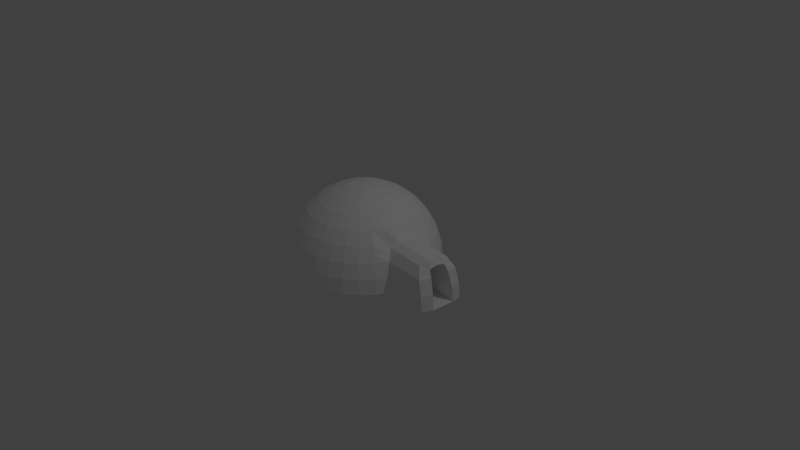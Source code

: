 # Source: igloo.blend  (saved by Blender 2.78.0; exported with 4.5.12 LTS)
import bpy
from mathutils import Matrix  # noqa: F401  (used for matrix-valued properties, if any)

bpy.ops.wm.read_factory_settings(use_empty=True)
scene = bpy.context.scene
scene.name = 'Scene'

# ---- collections
col_collection_1 = bpy.data.collections.new('Collection 1'); scene.collection.children.link(col_collection_1)

# ---- materials (node trees are filled in below, after node groups)
mat_material_001 = bpy.data.materials.new('Material.001')
mat_material_001.alpha_threshold = 0.0
mat_material_001.use_transparent_shadow = False
mat_material_001.diffuse_color = (1.0, 1.0, 1.0, 1.0)
mat_material_001.roughness = 0.5
mat_material_002 = bpy.data.materials.new('Material.002')
mat_material_002.alpha_threshold = 0.0
mat_material_002.use_transparent_shadow = False
mat_material_002.diffuse_color = (0.0, 0.0, 0.0, 1.0)
mat_material_002.roughness = 0.5

# ---- material node trees

# ---- world
world_world = bpy.data.worlds.new('World'); scene.world = world_world
world_world.color = (0.05088, 0.05088, 0.05088)
world_world.use_sun_shadow = False
world_world.sun_shadow_jitter_overblur = 0.0
world_world.cycles.sampling_method = 'MANUAL'

# ---- cameras
cam_camera = bpy.data.cameras.new('Camera')
cam_camera.clip_end = 100.0
cam_camera.lens = 35.0
cam_camera.sensor_width = 32.0
cam_camera.sensor_height = 18.0
cam_camera.ortho_scale = 7.314
cam_camera.dof.focus_distance = 0.0
cam_camera.dof.aperture_fstop = 128.0

# ---- lights
light_lamp = bpy.data.lights.new('Lamp', 'POINT')
light_lamp.transmission_factor = 0.0
light_lamp.cutoff_distance = 30.0
light_lamp.energy = 100.0
light_lamp.shadow_buffer_clip_start = 1.001
light_lamp.shadow_soft_size = 0.1
light_lamp.shadow_maximum_resolution = 0.006
light_lamp.use_absolute_resolution = True

# ---- meshes
me_sphere = bpy.data.meshes.new('Sphere')
me_sphere.from_pydata([(0.03806, 0.1913, 0.9808), (0.07466, 0.3753, 0.9239), (0.1084, 0.5449, 0.8315), (0.1379, 0.6935, 0.7071), (0.1622, 0.8155, 0.5556), (0.1802, 0.9061, 0.3827), (0.1913, 0.9619, 0.1951), (0.1951, 0.9808, 7.55e-08), (0.07466, 0.1802, 0.9808), (0.1464, 0.3536, 0.9239), (0.2126, 0.5133, 0.8315), (0.2706, 0.6533, 0.7071), (0.3182, 0.7682, 0.5556), (0.3536, 0.8536, 0.3827), (0.3753, 0.9061, 0.1951), (0.3827, 0.9239, 7.55e-08), (0.1084, 0.1622, 0.9808), (0.2126, 0.3182, 0.9239), (0.3087, 0.4619, 0.8315), (0.3928, 0.5879, 0.7071), (0.4619, 0.6913, 0.5556), (0.5133, 0.7682, 0.3827), (0.5449, 0.8155, 0.1951), (0.5556, 0.8315, 7.55e-08), (0.1379, 0.1379, 0.9808), (0.2706, 0.2706, 0.9239), (0.3928, 0.3928, 0.8315), (0.5, 0.5, 0.7071), (0.5879, 0.5879, 0.5556), (0.6533, 0.6533, 0.3827), (0.6935, 0.6935, 0.1951), (0.7071, 0.7071, 7.55e-08), (0.1622, 0.1084, 0.9808), (0.3182, 0.2126, 0.9239), (0.4619, 0.3087, 0.8315), (0.5879, 0.3928, 0.7071), (0.6913, 0.4619, 0.5556), (0.7682, 0.5133, 0.3827), (0.8155, 0.5449, 0.1951), (0.8315, 0.5556, 7.55e-08), (0.1802, 0.07466, 0.9808), (0.3536, 0.1464, 0.9239), (0.5133, 0.2126, 0.8315), (0.6533, 0.2706, 0.7071), (0.7682, 0.3182, 0.5556), (0.8536, 0.3536, 0.3827), (0.9061, 0.3753, 0.1951), (0.9239, 0.3827, 7.55e-08), (0.1913, 0.03806, 0.9808), (0.3753, 0.07466, 0.9239), (0.5449, 0.1084, 0.8315), (0.6935, 0.1379, 0.7071), (0.8155, 0.1161, 0.5154), (0.9061, 0.1802, 0.3827), (0.9619, 0.1913, 0.1951), (0.9808, 0.1951, 7.55e-08), (0.1951, -3.266e-07, 0.9808), (0.3827, -3.192e-07, 0.9239), (0.5556, -3.117e-07, 0.8315), (0.7071, -3.192e-07, 0.7071), (0.8315, -3.341e-07, 0.5556), (1.0, -3.788e-07, 7.55e-08), (0.1913, -0.03806, 0.9808), (0.3753, -0.07466, 0.9239), (0.5449, -0.1084, 0.8315), (0.6935, -0.138, 0.7071), (0.8155, -0.1622, 0.5556), (0.9808, -0.1951, 7.55e-08), (0.1802, -0.07466, 0.9808), (0.3536, -0.1464, 0.9239), (0.5133, -0.2126, 0.8315), (0.6533, -0.2706, 0.7071), (0.7682, -0.2648, 0.5047), (0.8536, -0.3536, 0.3827), (0.9061, -0.3753, 0.1951), (0.9239, -0.3827, 7.55e-08), (0.1622, -0.1084, 0.9808), (0.3182, -0.2126, 0.9239), (0.4619, -0.3087, 0.8315), (0.5879, -0.3928, 0.7071), (0.6913, -0.4619, 0.5556), (0.7682, -0.5133, 0.3827), (0.8155, -0.5449, 0.1951), (0.8315, -0.5556, 7.55e-08), (0.1379, -0.138, 0.9808), (0.2706, -0.2706, 0.9239), (0.3928, -0.3928, 0.8315), (0.5, -0.5, 0.7071), (0.5879, -0.5879, 0.5556), (0.6533, -0.6533, 0.3827), (0.6935, -0.6935, 0.1951), (0.7071, -0.7071, 7.55e-08), (0.1084, -0.1622, 0.9808), (0.2126, -0.3182, 0.9239), (0.3087, -0.4619, 0.8315), (0.3928, -0.5879, 0.7071), (0.4619, -0.6913, 0.5556), (0.5133, -0.7682, 0.3827), (0.5449, -0.8155, 0.1951), (0.5556, -0.8315, 7.55e-08), (0.07466, -0.1802, 0.9808), (0.1464, -0.3536, 0.9239), (0.2126, -0.5133, 0.8315), (0.2706, -0.6533, 0.7071), (0.3182, -0.7682, 0.5556), (0.3536, -0.8536, 0.3827), (0.3753, -0.9061, 0.1951), (0.3827, -0.9239, 7.55e-08), (0.03806, -0.1913, 0.9808), (0.07466, -0.3753, 0.9239), (0.1084, -0.5449, 0.8315), (0.1379, -0.6935, 0.7071), (0.1622, -0.8155, 0.5556), (0.1802, -0.9061, 0.3827), (0.1913, -0.9619, 0.1951), (0.1951, -0.9808, 7.55e-08), (-7.212e-09, -0.1951, 0.9808), (4.122e-08, -0.3827, 0.9239), (2.632e-08, -0.5556, 0.8315), (-2.584e-08, -0.7071, 0.7071), (-8.544e-08, -0.8315, 0.5556), (6.357e-08, -0.9239, 0.3827), (-8.544e-08, -0.9808, 0.1951), (-1.003e-07, -1.0, 7.55e-08), (-0.03806, -0.1913, 0.9808), (-0.07466, -0.3753, 0.9239), (-0.1084, -0.5449, 0.8315), (-0.1379, -0.6935, 0.7071), (-0.1622, -0.8155, 0.5556), (-0.1802, -0.9061, 0.3827), (-0.1913, -0.9619, 0.1951), (-0.1951, -0.9808, 7.55e-08), (-0.07466, -0.1802, 0.9808), (-0.1464, -0.3536, 0.9239), (-0.2126, -0.5133, 0.8315), (-0.2706, -0.6533, 0.7071), (-0.3182, -0.7682, 0.5556), (-0.3536, -0.8536, 0.3827), (-0.3753, -0.9061, 0.1951), (-0.3827, -0.9239, 7.55e-08), (-1.81e-07, -5.968e-07, 1.0), (-0.1084, -0.1622, 0.9808), (-0.2126, -0.3182, 0.9239), (-0.3087, -0.4619, 0.8315), (-0.3928, -0.5879, 0.7071), (-0.4619, -0.6913, 0.5556), (-0.5133, -0.7682, 0.3827), (-0.5449, -0.8155, 0.1951), (-0.5556, -0.8315, 7.55e-08), (-0.1379, -0.138, 0.9808), (-0.2706, -0.2706, 0.9239), (-0.3928, -0.3928, 0.8315), (-0.5, -0.5, 0.7071), (-0.5879, -0.5879, 0.5556), (-0.6533, -0.6533, 0.3827), (-0.6935, -0.6935, 0.1951), (-0.7071, -0.7071, 7.55e-08), (-0.1622, -0.1084, 0.9808), (-0.3182, -0.2126, 0.9239), (-0.4619, -0.3087, 0.8315), (-0.5879, -0.3928, 0.7071), (-0.6913, -0.4619, 0.5556), (-0.7682, -0.5133, 0.3827), (-0.8155, -0.5449, 0.1951), (-0.8315, -0.5556, 7.55e-08), (-0.1802, -0.07466, 0.9808), (-0.3536, -0.1464, 0.9239), (-0.5133, -0.2126, 0.8315), (-0.6533, -0.2706, 0.7071), (-0.7682, -0.3182, 0.5556), (-0.8536, -0.3536, 0.3827), (-0.9061, -0.3753, 0.1951), (-0.9239, -0.3827, 7.55e-08), (-0.1913, -0.03806, 0.9808), (-0.3753, -0.07466, 0.9239), (-0.5449, -0.1084, 0.8315), (-0.6935, -0.1379, 0.7071), (-0.8155, -0.1622, 0.5556), (-0.9061, -0.1802, 0.3827), (-0.9619, -0.1913, 0.1951), (-0.9808, -0.1951, 7.55e-08), (-0.1951, -3.117e-07, 0.9808), (-0.3827, -2.819e-07, 0.9239), (-0.5556, -2.819e-07, 0.8315), (-0.7071, -1.851e-07, 0.7071), (-0.8315, -1.404e-07, 0.5556), (-0.9239, -3.192e-07, 0.3827), (-0.9808, -9.567e-08, 0.1951), (-1.0, -1.404e-07, 7.55e-08), (-0.1913, 0.03806, 0.9808), (-0.3753, 0.07466, 0.9239), (-0.5449, 0.1084, 0.8315), (-0.6935, 0.1379, 0.7071), (-0.8155, 0.1622, 0.5556), (-0.9061, 0.1802, 0.3827), (-0.9619, 0.1913, 0.1951), (-0.9808, 0.1951, 7.55e-08), (-0.1802, 0.07466, 0.9808), (-0.3536, 0.1464, 0.9239), (-0.5133, 0.2126, 0.8315), (-0.6533, 0.2706, 0.7071), (-0.7682, 0.3182, 0.5556), (-0.8536, 0.3536, 0.3827), (-0.9061, 0.3753, 0.1951), (-0.9239, 0.3827, 7.55e-08), (-0.1622, 0.1084, 0.9808), (-0.3182, 0.2126, 0.9239), (-0.4619, 0.3087, 0.8315), (-0.5879, 0.3928, 0.7071), (-0.6913, 0.4619, 0.5556), (-0.7682, 0.5133, 0.3827), (-0.8155, 0.5449, 0.1951), (-0.8315, 0.5556, 7.55e-08), (-0.1379, 0.1379, 0.9808), (-0.2706, 0.2706, 0.9239), (-0.3928, 0.3928, 0.8315), (-0.5, 0.5, 0.7071), (-0.5879, 0.5879, 0.5556), (-0.6533, 0.6533, 0.3827), (-0.6935, 0.6935, 0.1951), (-0.7071, 0.7071, 7.55e-08), (-0.1084, 0.1622, 0.9808), (-0.2126, 0.3182, 0.9239), (-0.3087, 0.4619, 0.8315), (-0.3928, 0.5879, 0.7071), (-0.4619, 0.6913, 0.5556), (-0.5133, 0.7682, 0.3827), (-0.5449, 0.8155, 0.1951), (-0.5556, 0.8315, 7.55e-08), (-0.07466, 0.1802, 0.9808), (-0.1464, 0.3536, 0.9239), (-0.2126, 0.5133, 0.8315), (-0.2706, 0.6533, 0.7071), (-0.3182, 0.7682, 0.5556), (-0.3536, 0.8536, 0.3827), (-0.3753, 0.9061, 0.1951), (-0.3827, 0.9239, 7.55e-08), (-0.03806, 0.1913, 0.9808), (-0.07466, 0.3753, 0.9239), (-0.1084, 0.5449, 0.8315), (-0.1379, 0.6935, 0.7071), (-0.1622, 0.8155, 0.5556), (-0.1802, 0.9061, 0.3827), (-0.1913, 0.9619, 0.1951), (-0.1951, 0.9808, 7.55e-08), (3.749e-08, 0.1951, 0.9808), (7.847e-08, 0.3827, 0.9239), (1.083e-07, 0.5556, 0.8315), (1.53e-07, 0.7071, 0.7071), (2.722e-07, 0.8315, 0.5556), (6.357e-08, 0.9239, 0.3827), (2.573e-07, 0.9808, 0.1951), (2.722e-07, 1.0, 7.55e-08), (1.373, 0.05774, 0.5128), (1.464, 0.1219, 0.3801), (1.52, 0.133, 0.1925), (1.539, 0.1367, -0.002608), (1.389, -0.05834, 0.553), (1.482, -0.01491, 0.3801), (1.539, -0.002782, 0.1925), (1.558, 0.01085, -0.002608), (1.373, -0.2206, 0.553), (1.464, -0.2698, 0.3801), (1.52, -0.2932, 0.1925), (1.539, -0.3023, -0.002608), (1.326, -0.3232, 0.5021), (1.411, -0.4119, 0.3801), (1.464, -0.4337, 0.1925), (1.482, -0.441, -0.002608), (0.5505, -0.05177, 0.8315), (0.3792, -0.03566, 0.9239), (0.7006, -0.06589, 0.7071), (0.8238, -0.07748, 0.5556), (0.9908, -0.09319, 7.55e-08), (0.1933, -0.01818, 0.9808), (1.382, -0.1358, 0.553), (1.549, -0.1515, -0.002608), (0.1712, 0.8609, 0.469), (0.3359, 0.8109, 0.469), (0.4876, 0.7298, 0.469), (0.6207, 0.6207, 0.469), (0.7298, 0.4876, 0.469), (0.8109, 0.3359, 0.469), (0.8609, 0.1482, 0.449), (0.8109, -0.3092, 0.4436), (0.7298, -0.4876, 0.469), (0.6207, -0.6207, 0.469), (0.4876, -0.7298, 0.469), (0.3359, -0.8109, 0.469), (0.1712, -0.8609, 0.469), (-1.084e-08, -0.8777, 0.469), (-0.1712, -0.8609, 0.469), (-0.3359, -0.8109, 0.469), (-0.4876, -0.7298, 0.469), (-0.6207, -0.6207, 0.469), (-0.7298, -0.4876, 0.469), (-0.8109, -0.3359, 0.469), (-0.8609, -0.1712, 0.469), (-0.8777, -2.299e-07, 0.469), (-0.8609, 0.1712, 0.469), (-0.8109, 0.3359, 0.469), (-0.7298, 0.4876, 0.469), (-0.6207, 0.6207, 0.469), (-0.4876, 0.7298, 0.469), (-0.3359, 0.8109, 0.469), (-0.1712, 0.8609, 0.469), (1.677e-07, 0.8777, 0.469), (1.419, 0.08986, 0.4463), (1.436, -0.0366, 0.4664), (1.419, -0.2452, 0.4664), (1.369, -0.3676, 0.441), (1.428, -0.1401, 0.4877), (1.482, -0.01491, 0.3801), (1.539, -0.002782, 0.1925), (1.558, 0.01085, -0.002608), (1.464, -0.2698, 0.3801), (1.52, -0.2932, 0.1925), (1.539, -0.3023, -0.002608), (1.549, -0.1515, -0.002608), (1.436, -0.0366, 0.4664), (1.419, -0.2452, 0.4664), (1.428, -0.1401, 0.4877), (0.9343, 0.02252, 0.223), (0.9912, 0.03466, 0.03541), (1.01, 0.04829, -0.001468), (0.9165, -0.2324, 0.223), (0.9723, -0.2557, 0.03541), (0.9912, -0.2648, -0.001468), (0.9258, -0.107, 0.223), (0.9822, -0.1123, 0.03541), (1.001, -0.1141, -0.001468), (0.8881, 0.0008377, 0.3093), (0.8713, -0.2078, 0.3093), (0.8801, -0.1027, 0.3306)], [], [(306, 249, 4, 277), (251, 250, 5, 6), (252, 251, 6, 7), (245, 140, 0), (246, 245, 0, 1), (247, 246, 1, 2), (248, 247, 2, 3), (249, 248, 3, 4), (4, 3, 11, 12), (277, 4, 12, 278), (6, 5, 13, 14), (7, 6, 14, 15), (0, 140, 8), (1, 0, 8, 9), (2, 1, 9, 10), (3, 2, 10, 11), (9, 8, 16, 17), (10, 9, 17, 18), (11, 10, 18, 19), (12, 11, 19, 20), (278, 12, 20, 279), (14, 13, 21, 22), (15, 14, 22, 23), (8, 140, 16), (279, 20, 28, 280), (22, 21, 29, 30), (23, 22, 30, 31), (16, 140, 24), (17, 16, 24, 25), (18, 17, 25, 26), (19, 18, 26, 27), (20, 19, 27, 28), (25, 24, 32, 33), (26, 25, 33, 34), (27, 26, 34, 35), (28, 27, 35, 36), (280, 28, 36, 281), (30, 29, 37, 38), (31, 30, 38, 39), (24, 140, 32), (281, 36, 44, 282), (38, 37, 45, 46), (39, 38, 46, 47), (32, 140, 40), (33, 32, 40, 41), (34, 33, 41, 42), (35, 34, 42, 43), (36, 35, 43, 44), (42, 41, 49, 50), (43, 42, 50, 51), (44, 43, 51, 52), (282, 44, 52, 283), (46, 45, 53, 54), (47, 46, 54, 55), (40, 140, 48), (41, 40, 48, 49), (75, 67, 264, 268), (272, 66, 261, 275), (48, 140, 56), (49, 48, 56, 57), (50, 49, 57, 58), (51, 50, 58, 59), (52, 51, 59, 60), (55, 54, 255, 256), (269, 270, 63, 64), (271, 269, 64, 65), (272, 271, 65, 66), (73, 74, 267, 266), (273, 61, 260, 276), (52, 60, 257, 253), (56, 140, 62, 274), (270, 274, 62, 63), (54, 53, 254, 255), (284, 73, 266, 310), (62, 140, 68), (63, 62, 68, 69), (64, 63, 69, 70), (65, 64, 70, 71), (66, 65, 71, 72), (66, 72, 265, 261), (71, 70, 78, 79), (72, 71, 79, 80), (284, 72, 80, 285), (74, 73, 81, 82), (75, 74, 82, 83), (68, 140, 76), (69, 68, 76, 77), (70, 69, 77, 78), (83, 82, 90, 91), (76, 140, 84), (77, 76, 84, 85), (78, 77, 85, 86), (79, 78, 86, 87), (80, 79, 87, 88), (285, 80, 88, 286), (82, 81, 89, 90), (88, 87, 95, 96), (286, 88, 96, 287), (90, 89, 97, 98), (91, 90, 98, 99), (84, 140, 92), (85, 84, 92, 93), (86, 85, 93, 94), (87, 86, 94, 95), (92, 140, 100), (93, 92, 100, 101), (94, 93, 101, 102), (95, 94, 102, 103), (96, 95, 103, 104), (287, 96, 104, 288), (98, 97, 105, 106), (99, 98, 106, 107), (104, 103, 111, 112), (288, 104, 112, 289), (106, 105, 113, 114), (107, 106, 114, 115), (100, 140, 108), (101, 100, 108, 109), (102, 101, 109, 110), (103, 102, 110, 111), (109, 108, 116, 117), (110, 109, 117, 118), (111, 110, 118, 119), (112, 111, 119, 120), (289, 112, 120, 290), (114, 113, 121, 122), (115, 114, 122, 123), (108, 140, 116), (290, 120, 128, 291), (122, 121, 129, 130), (123, 122, 130, 131), (116, 140, 124), (117, 116, 124, 125), (118, 117, 125, 126), (119, 118, 126, 127), (120, 119, 127, 128), (125, 124, 132, 133), (126, 125, 133, 134), (127, 126, 134, 135), (128, 127, 135, 136), (291, 128, 136, 292), (130, 129, 137, 138), (131, 130, 138, 139), (124, 140, 132), (292, 136, 145, 293), (138, 137, 146, 147), (139, 138, 147, 148), (132, 140, 141), (133, 132, 141, 142), (134, 133, 142, 143), (135, 134, 143, 144), (136, 135, 144, 145), (143, 142, 150, 151), (144, 143, 151, 152), (145, 144, 152, 153), (293, 145, 153, 294), (147, 146, 154, 155), (148, 147, 155, 156), (141, 140, 149), (142, 141, 149, 150), (155, 154, 162, 163), (156, 155, 163, 164), (149, 140, 157), (150, 149, 157, 158), (151, 150, 158, 159), (152, 151, 159, 160), (153, 152, 160, 161), (294, 153, 161, 295), (160, 159, 167, 168), (161, 160, 168, 169), (295, 161, 169, 296), (163, 162, 170, 171), (164, 163, 171, 172), (157, 140, 165), (158, 157, 165, 166), (159, 158, 166, 167), (172, 171, 179, 180), (165, 140, 173), (166, 165, 173, 174), (167, 166, 174, 175), (168, 167, 175, 176), (169, 168, 176, 177), (296, 169, 177, 297), (171, 170, 178, 179), (176, 175, 183, 184), (177, 176, 184, 185), (297, 177, 185, 298), (179, 178, 186, 187), (180, 179, 187, 188), (173, 140, 181), (174, 173, 181, 182), (175, 174, 182, 183), (188, 187, 195, 196), (181, 140, 189), (182, 181, 189, 190), (183, 182, 190, 191), (184, 183, 191, 192), (185, 184, 192, 193), (298, 185, 193, 299), (187, 186, 194, 195), (193, 192, 200, 201), (299, 193, 201, 300), (195, 194, 202, 203), (196, 195, 203, 204), (189, 140, 197), (190, 189, 197, 198), (191, 190, 198, 199), (192, 191, 199, 200), (197, 140, 205), (198, 197, 205, 206), (199, 198, 206, 207), (200, 199, 207, 208), (201, 200, 208, 209), (300, 201, 209, 301), (203, 202, 210, 211), (204, 203, 211, 212), (209, 208, 216, 217), (301, 209, 217, 302), (211, 210, 218, 219), (212, 211, 219, 220), (205, 140, 213), (206, 205, 213, 214), (207, 206, 214, 215), (208, 207, 215, 216), (214, 213, 221, 222), (215, 214, 222, 223), (216, 215, 223, 224), (217, 216, 224, 225), (302, 217, 225, 303), (219, 218, 226, 227), (220, 219, 227, 228), (213, 140, 221), (303, 225, 233, 304), (227, 226, 234, 235), (228, 227, 235, 236), (221, 140, 229), (222, 221, 229, 230), (223, 222, 230, 231), (224, 223, 231, 232), (225, 224, 232, 233), (231, 230, 238, 239), (232, 231, 239, 240), (233, 232, 240, 241), (304, 233, 241, 305), (235, 234, 242, 243), (236, 235, 243, 244), (229, 140, 237), (230, 229, 237, 238), (243, 242, 250, 251), (244, 243, 251, 252), (237, 140, 245), (238, 237, 245, 246), (239, 238, 246, 247), (240, 239, 247, 248), (241, 240, 248, 249), (305, 241, 249, 306), (255, 254, 258, 259), (256, 255, 259, 260), (307, 253, 257, 308), (311, 275, 261, 309), (262, 263, 316, 315), (259, 258, 312, 313), (263, 262, 266, 267), (264, 263, 267, 268), (309, 261, 265, 310), (74, 75, 268, 267), (61, 55, 256, 260), (283, 52, 253, 307), (308, 311, 321, 319), (309, 262, 315, 320), (308, 257, 275, 311), (57, 56, 274, 270), (67, 273, 276, 264), (60, 59, 271, 272), (59, 58, 269, 271), (58, 57, 270, 269), (60, 272, 275, 257), (258, 308, 319, 312), (53, 283, 307, 254), (262, 309, 310, 266), (311, 309, 320, 321), (254, 307, 308, 258), (242, 305, 306, 250), (234, 304, 305, 242), (226, 303, 304, 234), (218, 302, 303, 226), (210, 301, 302, 218), (202, 300, 301, 210), (194, 299, 300, 202), (186, 298, 299, 194), (178, 297, 298, 186), (170, 296, 297, 178), (162, 295, 296, 170), (154, 294, 295, 162), (146, 293, 294, 154), (137, 292, 293, 146), (129, 291, 292, 137), (121, 290, 291, 129), (113, 289, 290, 121), (105, 288, 289, 113), (97, 287, 288, 105), (89, 286, 287, 97), (81, 285, 286, 89), (73, 284, 285, 81), (72, 284, 310, 265), (45, 282, 283, 53), (37, 281, 282, 45), (29, 280, 281, 37), (21, 279, 280, 29), (13, 278, 279, 21), (5, 277, 278, 13), (250, 306, 277, 5), (317, 318, 330, 327), (315, 316, 326, 325), (312, 319, 331, 322), (320, 315, 325, 332), (321, 320, 332, 333), (314, 313, 323, 324), (260, 259, 313, 314), (263, 264, 317, 316), (276, 260, 314, 318), (264, 276, 318, 317), (329, 328, 325, 326), (330, 329, 326, 327), (324, 323, 329, 330), (323, 322, 328, 329), (322, 331, 333, 328), (328, 333, 332, 325), (313, 312, 322, 323), (318, 314, 324, 330), (319, 321, 333, 331), (316, 317, 327, 326)])
me_sphere.polygons.foreach_set('material_index', [0, 0, 0, 0, 0, 0, 0, 0, 0, 0, 0, 0, 0, 0, 0, 0, 0, 0, 0, 0, 0, 0, 0, 0, 0, 0, 0, 0, 0, 0, 0, 0, 0, 0, 0, 0, 0, 0, 0, 0, 0, 0, 0, 0, 0, 0, 0, 0, 0, 0, 0, 0, 0, 0, 0, 0, 0, 0, 0, 0, 0, 0, 0, 0, 0, 0, 0, 0, 0, 0, 0, 0, 0, 0, 0, 0, 0, 0, 0, 0, 0, 0, 0, 0, 0, 0, 0, 0, 0, 0, 0, 0, 0, 0, 0, 0, 0, 0, 0, 0, 0, 0, 0, 0, 0, 0, 0, 0, 0, 0, 0, 0, 0, 0, 0, 0, 0, 0, 0, 0, 0, 0, 0, 0, 0, 0, 0, 0, 0, 0, 0, 0, 0, 0, 0, 0, 0, 0, 0, 0, 0, 0, 0, 0, 0, 0, 0, 0, 0, 0, 0, 0, 0, 0, 0, 0, 0, 0, 0, 0, 0, 0, 0, 0, 0, 0, 0, 0, 0, 0, 0, 0, 0, 0, 0, 0, 0, 0, 0, 0, 0, 0, 0, 0, 0, 0, 0, 0, 0, 0, 0, 0, 0, 0, 0, 0, 0, 0, 0, 0, 0, 0, 0, 0, 0, 0, 0, 0, 0, 0, 0, 0, 0, 0, 0, 0, 0, 0, 0, 0, 0, 0, 0, 0, 0, 0, 0, 0, 0, 0, 0, 0, 0, 0, 0, 0, 0, 0, 0, 0, 0, 0, 0, 0, 0, 0, 0, 0, 0, 0, 0, 0, 0, 0, 0, 0, 0, 0, 0, 0, 0, 0, 0, 0, 0, 0, 0, 0, 0, 0, 0, 0, 0, 0, 0, 0, 0, 0, 0, 0, 0, 0, 0, 0, 0, 0, 0, 0, 0, 0, 0, 0, 0, 0, 0, 0, 0, 0, 0, 0, 0, 0, 0, 0, 0, 0, 0, 0, 0, 0, 0, 0, 0, 0, 0, 0, 0, 0, 0, 0, 0, 0, 1, 1, 1, 1, 1, 1, 0, 0, 0, 0])
me_sphere.materials.append(mat_material_001)
me_sphere.materials.append(mat_material_002)
me_sphere.use_remesh_preserve_volume = False
me_sphere.use_remesh_preserve_attributes = False
me_sphere.use_mirror_vertex_groups = False
me_sphere.update()

# ---- objects
ob_sphere = bpy.data.objects.new('Sphere', me_sphere)
ob_lamp = bpy.data.objects.new('Lamp', light_lamp)
ob_camera = bpy.data.objects.new('Camera', cam_camera)

# ---- transforms, parenting, visibility, modifiers, constraints
ob_sphere.location = (-0.007643, -0.07052, 0.003929)
ob_sphere.lineart.crease_threshold = 0.0
ob_lamp.location = (4.076, 1.005, 5.904)
ob_lamp.rotation_euler = (0.6503, 0.05522, 1.866)
ob_lamp.lock_rotations_4d = False
ob_lamp.empty_display_type = 'ARROWS'
ob_lamp.color = (0.0, 0.0, 0.0, 0.0)
ob_lamp.lineart.crease_threshold = 0.0
ob_camera.location = (7.481, -6.508, 5.344)
ob_camera.rotation_euler = (1.109, 0.0, 0.8149)
ob_camera.lock_rotations_4d = False
ob_camera.empty_display_type = 'ARROWS'
ob_camera.color = (0.0, 0.0, 0.0, 0.0)
ob_camera.display_type = 'WIRE'
ob_camera.lineart.crease_threshold = 0.0

# ---- collection membership
col_collection_1.objects.link(ob_sphere)
col_collection_1.objects.link(ob_lamp)
col_collection_1.objects.link(ob_camera)

# ---- scene / render settings (as saved in the file)
scene.camera = ob_camera
scene.frame_start = 1; scene.frame_end = 250; scene.frame_set(1)
scene.render.engine = 'BLENDER_EEVEE_NEXT'
scene.render.resolution_percentage = 50
scene.render.dither_intensity = 0.0
scene.cycles.use_denoising = False
scene.cycles.samples = 128
scene.cycles.sampling_pattern = 'TABULATED_SOBOL'
scene.cycles.light_sampling_threshold = 0.0
scene.cycles.use_adaptive_sampling = False
scene.cycles.use_light_tree = False
scene.cycles.blur_glossy = 0.0
scene.cycles.sample_clamp_indirect = 0.0
scene.view_settings.view_transform = 'Standard'
bpy.context.view_layer.update()
